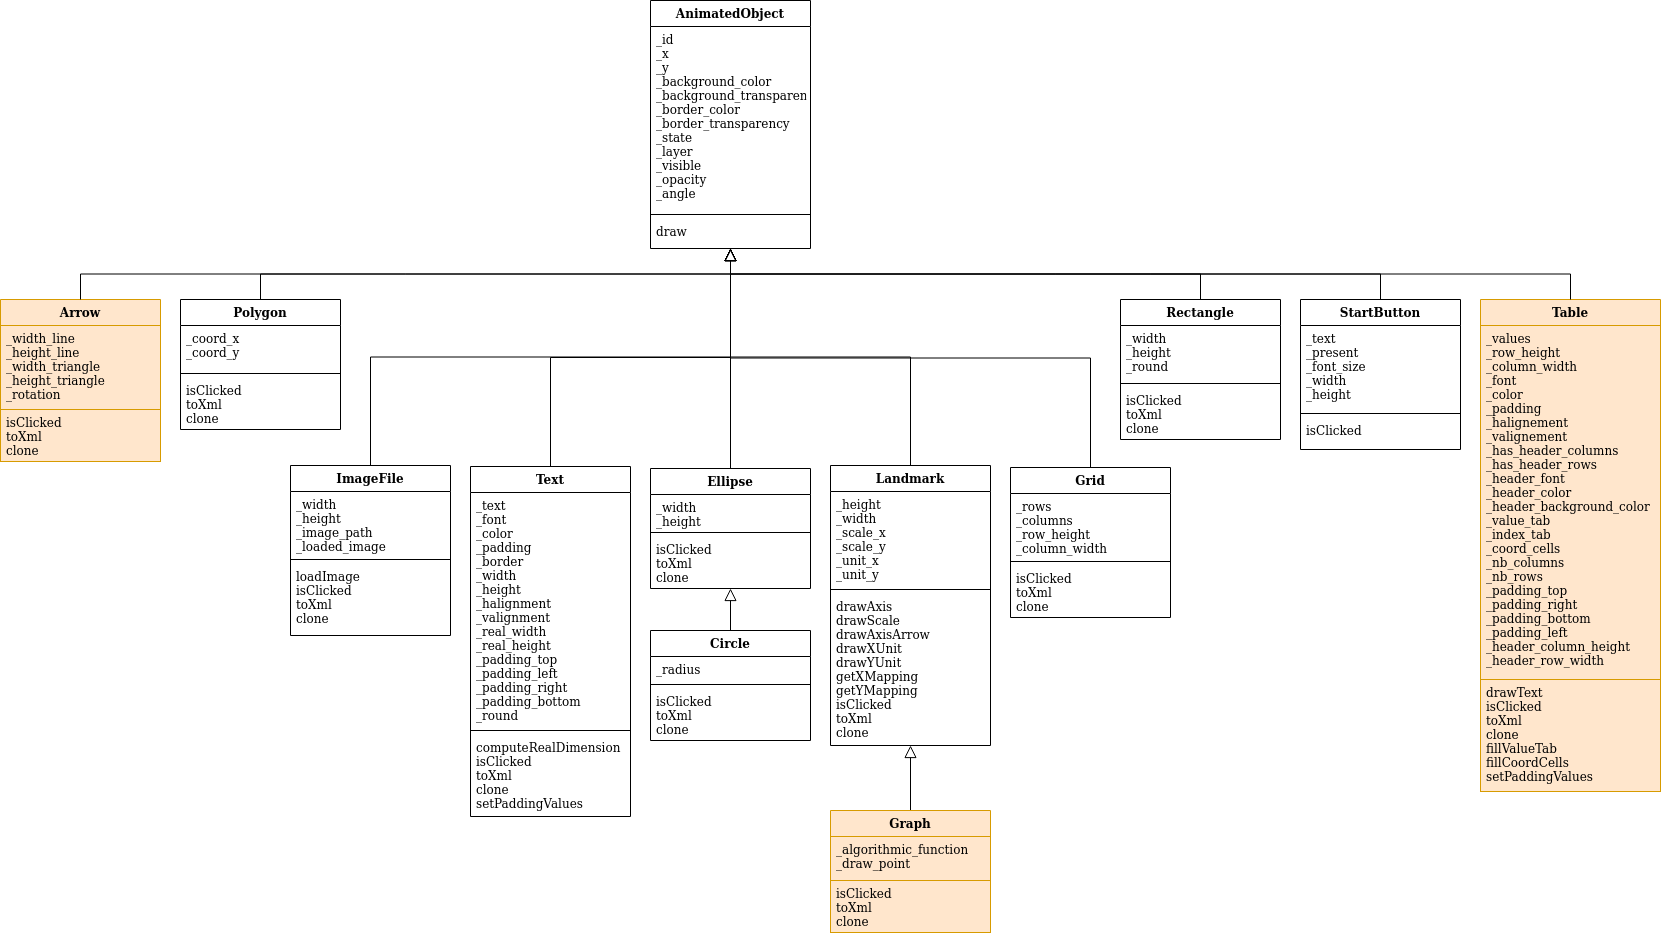

The diagram above was exported from draw.io. Its source (the exported page's mxGraphModel, read from the mxfile embedded in the PNG):
<mxGraphModel dx="2249" dy="1893" grid="1" gridSize="10" guides="1" tooltips="1" connect="1" arrows="1" fold="1" page="1" pageScale="1" pageWidth="827" pageHeight="1169" background="#ffffff" math="0" shadow="0">
  <root>
    <mxCell id="0" />
    <mxCell id="1" parent="0" />
    <mxCell id="6" value="AnimatedObject" style="swimlane;fontStyle=1;align=center;verticalAlign=top;childLayout=stackLayout;horizontal=1;startSize=26;horizontalStack=0;resizeParent=1;resizeParentMax=0;resizeLast=0;collapsible=1;marginBottom=0;swimlaneFillColor=#ffffff;" parent="1" vertex="1">
      <mxGeometry x="130" y="-210" width="160" height="248" as="geometry" />
    </mxCell>
    <mxCell id="7" value="_id&#10;_x&#10;_y&#10;_background_color&#10;_background_transparent&#10;_border_color&#10;_border_transparency&#10;_state&#10;_layer&#10;_visible&#10;_opacity&#10;_angle&#10;" style="text;strokeColor=none;fillColor=none;align=left;verticalAlign=top;spacingLeft=4;spacingRight=4;overflow=hidden;rotatable=0;points=[[0,0.5],[1,0.5]];portConstraint=eastwest;" parent="6" vertex="1">
      <mxGeometry y="26" width="160" height="184" as="geometry" />
    </mxCell>
    <mxCell id="8" value="" style="line;strokeWidth=1;fillColor=none;align=left;verticalAlign=middle;spacingTop=-1;spacingLeft=3;spacingRight=3;rotatable=0;labelPosition=right;points=[];portConstraint=eastwest;" parent="6" vertex="1">
      <mxGeometry y="210" width="160" height="8" as="geometry" />
    </mxCell>
    <mxCell id="9" value="draw" style="text;strokeColor=none;fillColor=none;align=left;verticalAlign=top;spacingLeft=4;spacingRight=4;overflow=hidden;rotatable=0;points=[[0,0.5],[1,0.5]];portConstraint=eastwest;" parent="6" vertex="1">
      <mxGeometry y="218" width="160" height="30" as="geometry" />
    </mxCell>
    <mxCell id="53" style="edgeStyle=orthogonalEdgeStyle;rounded=0;html=1;jettySize=auto;orthogonalLoop=1;endArrow=block;endFill=0;exitX=0.5;exitY=0;endSize=10;" parent="1" source="15" target="19" edge="1">
      <mxGeometry relative="1" as="geometry" />
    </mxCell>
    <mxCell id="15" value="Circle" style="swimlane;fontStyle=1;align=center;verticalAlign=top;childLayout=stackLayout;horizontal=1;startSize=26;horizontalStack=0;resizeParent=1;resizeParentMax=0;resizeLast=0;collapsible=1;marginBottom=0;swimlaneFillColor=#ffffff;" parent="1" vertex="1">
      <mxGeometry x="130" y="420" width="160" height="110" as="geometry" />
    </mxCell>
    <mxCell id="16" value="_radius" style="text;strokeColor=none;fillColor=none;align=left;verticalAlign=top;spacingLeft=4;spacingRight=4;overflow=hidden;rotatable=0;points=[[0,0.5],[1,0.5]];portConstraint=eastwest;" parent="15" vertex="1">
      <mxGeometry y="26" width="160" height="24" as="geometry" />
    </mxCell>
    <mxCell id="17" value="" style="line;strokeWidth=1;fillColor=none;align=left;verticalAlign=middle;spacingTop=-1;spacingLeft=3;spacingRight=3;rotatable=0;labelPosition=right;points=[];portConstraint=eastwest;" parent="15" vertex="1">
      <mxGeometry y="50" width="160" height="8" as="geometry" />
    </mxCell>
    <mxCell id="18" value="isClicked&#10;toXml&#10;clone" style="text;strokeColor=none;fillColor=none;align=left;verticalAlign=top;spacingLeft=4;spacingRight=4;overflow=hidden;rotatable=0;points=[[0,0.5],[1,0.5]];portConstraint=eastwest;" parent="15" vertex="1">
      <mxGeometry y="58" width="160" height="52" as="geometry" />
    </mxCell>
    <mxCell id="60" style="edgeStyle=orthogonalEdgeStyle;rounded=0;html=1;endArrow=block;endFill=0;jettySize=auto;orthogonalLoop=1;exitX=0.5;exitY=0;endSize=10;" parent="1" source="19" target="6" edge="1">
      <mxGeometry relative="1" as="geometry" />
    </mxCell>
    <mxCell id="19" value="Ellipse" style="swimlane;fontStyle=1;align=center;verticalAlign=top;childLayout=stackLayout;horizontal=1;startSize=26;horizontalStack=0;resizeParent=1;resizeParentMax=0;resizeLast=0;collapsible=1;marginBottom=0;swimlaneFillColor=#ffffff;" parent="1" vertex="1">
      <mxGeometry x="130" y="258" width="160" height="120" as="geometry" />
    </mxCell>
    <mxCell id="20" value="_width&#10;_height" style="text;strokeColor=none;fillColor=none;align=left;verticalAlign=top;spacingLeft=4;spacingRight=4;overflow=hidden;rotatable=0;points=[[0,0.5],[1,0.5]];portConstraint=eastwest;" parent="19" vertex="1">
      <mxGeometry y="26" width="160" height="34" as="geometry" />
    </mxCell>
    <mxCell id="21" value="" style="line;strokeWidth=1;fillColor=none;align=left;verticalAlign=middle;spacingTop=-1;spacingLeft=3;spacingRight=3;rotatable=0;labelPosition=right;points=[];portConstraint=eastwest;" parent="19" vertex="1">
      <mxGeometry y="60" width="160" height="8" as="geometry" />
    </mxCell>
    <mxCell id="22" value="isClicked&#10;toXml&#10;clone" style="text;strokeColor=none;fillColor=none;align=left;verticalAlign=top;spacingLeft=4;spacingRight=4;overflow=hidden;rotatable=0;points=[[0,0.5],[1,0.5]];portConstraint=eastwest;" parent="19" vertex="1">
      <mxGeometry y="68" width="160" height="52" as="geometry" />
    </mxCell>
    <mxCell id="59" style="edgeStyle=orthogonalEdgeStyle;rounded=0;html=1;endArrow=block;endFill=0;jettySize=auto;orthogonalLoop=1;exitX=0.5;exitY=0;endSize=10;" parent="1" source="23" target="6" edge="1">
      <mxGeometry relative="1" as="geometry" />
    </mxCell>
    <mxCell id="23" value="Grid" style="swimlane;fontStyle=1;align=center;verticalAlign=top;childLayout=stackLayout;horizontal=1;startSize=26;horizontalStack=0;resizeParent=1;resizeParentMax=0;resizeLast=0;collapsible=1;marginBottom=0;swimlaneFillColor=#ffffff;" parent="1" vertex="1">
      <mxGeometry x="490" y="257" width="160" height="150" as="geometry" />
    </mxCell>
    <mxCell id="24" value="_rows&#10;_columns&#10;_row_height&#10;_column_width" style="text;strokeColor=none;fillColor=none;align=left;verticalAlign=top;spacingLeft=4;spacingRight=4;overflow=hidden;rotatable=0;points=[[0,0.5],[1,0.5]];portConstraint=eastwest;" parent="23" vertex="1">
      <mxGeometry y="26" width="160" height="64" as="geometry" />
    </mxCell>
    <mxCell id="25" value="" style="line;strokeWidth=1;fillColor=none;align=left;verticalAlign=middle;spacingTop=-1;spacingLeft=3;spacingRight=3;rotatable=0;labelPosition=right;points=[];portConstraint=eastwest;" parent="23" vertex="1">
      <mxGeometry y="90" width="160" height="8" as="geometry" />
    </mxCell>
    <mxCell id="26" value="isClicked&#10;toXml&#10;clone" style="text;strokeColor=none;fillColor=none;align=left;verticalAlign=top;spacingLeft=4;spacingRight=4;overflow=hidden;rotatable=0;points=[[0,0.5],[1,0.5]];portConstraint=eastwest;" parent="23" vertex="1">
      <mxGeometry y="98" width="160" height="52" as="geometry" />
    </mxCell>
    <mxCell id="57" style="edgeStyle=orthogonalEdgeStyle;rounded=0;html=1;endArrow=block;endFill=0;jettySize=auto;orthogonalLoop=1;endSize=10;exitX=0.5;exitY=0;" parent="1" source="28" target="6" edge="1">
      <mxGeometry relative="1" as="geometry">
        <mxPoint x="460" y="180" as="targetPoint" />
      </mxGeometry>
    </mxCell>
    <mxCell id="28" value="ImageFile" style="swimlane;fontStyle=1;align=center;verticalAlign=top;childLayout=stackLayout;horizontal=1;startSize=26;horizontalStack=0;resizeParent=1;resizeParentMax=0;resizeLast=0;collapsible=1;marginBottom=0;swimlaneFillColor=#ffffff;" parent="1" vertex="1">
      <mxGeometry x="-230" y="255" width="160" height="170" as="geometry" />
    </mxCell>
    <mxCell id="29" value="_width&#10;_height&#10;_image_path&#10;_loaded_image&#10;" style="text;strokeColor=none;fillColor=none;align=left;verticalAlign=top;spacingLeft=4;spacingRight=4;overflow=hidden;rotatable=0;points=[[0,0.5],[1,0.5]];portConstraint=eastwest;" parent="28" vertex="1">
      <mxGeometry y="26" width="160" height="64" as="geometry" />
    </mxCell>
    <mxCell id="30" value="" style="line;strokeWidth=1;fillColor=none;align=left;verticalAlign=middle;spacingTop=-1;spacingLeft=3;spacingRight=3;rotatable=0;labelPosition=right;points=[];portConstraint=eastwest;" parent="28" vertex="1">
      <mxGeometry y="90" width="160" height="8" as="geometry" />
    </mxCell>
    <mxCell id="31" value="loadImage&#10;isClicked&#10;toXml&#10;clone" style="text;strokeColor=none;fillColor=none;align=left;verticalAlign=top;spacingLeft=4;spacingRight=4;overflow=hidden;rotatable=0;points=[[0,0.5],[1,0.5]];portConstraint=eastwest;" parent="28" vertex="1">
      <mxGeometry y="98" width="160" height="72" as="geometry" />
    </mxCell>
    <mxCell id="55" style="edgeStyle=orthogonalEdgeStyle;rounded=0;html=1;endArrow=block;endFill=0;jettySize=auto;orthogonalLoop=1;exitX=0.5;exitY=0;endSize=10;strokeWidth=1;" parent="1" source="32" target="6" edge="1">
      <mxGeometry relative="1" as="geometry" />
    </mxCell>
    <mxCell id="61" style="edgeStyle=orthogonalEdgeStyle;rounded=0;html=1;startSize=7;endArrow=block;endFill=0;endSize=10;jettySize=auto;orthogonalLoop=1;exitX=0.5;exitY=0;" parent="1" source="36" target="6" edge="1">
      <mxGeometry relative="1" as="geometry" />
    </mxCell>
    <mxCell id="36" value="Polygon" style="swimlane;fontStyle=1;align=center;verticalAlign=top;childLayout=stackLayout;horizontal=1;startSize=26;horizontalStack=0;resizeParent=1;resizeParentMax=0;resizeLast=0;collapsible=1;marginBottom=0;swimlaneFillColor=#ffffff;" parent="1" vertex="1">
      <mxGeometry x="-340" y="89" width="160" height="130" as="geometry" />
    </mxCell>
    <mxCell id="37" value="_coord_x&#10;_coord_y" style="text;strokeColor=none;fillColor=none;align=left;verticalAlign=top;spacingLeft=4;spacingRight=4;overflow=hidden;rotatable=0;points=[[0,0.5],[1,0.5]];portConstraint=eastwest;" parent="36" vertex="1">
      <mxGeometry y="26" width="160" height="44" as="geometry" />
    </mxCell>
    <mxCell id="38" value="" style="line;strokeWidth=1;fillColor=none;align=left;verticalAlign=middle;spacingTop=-1;spacingLeft=3;spacingRight=3;rotatable=0;labelPosition=right;points=[];portConstraint=eastwest;" parent="36" vertex="1">
      <mxGeometry y="70" width="160" height="8" as="geometry" />
    </mxCell>
    <mxCell id="39" value="isClicked&#10;toXml&#10;clone" style="text;strokeColor=none;fillColor=none;align=left;verticalAlign=top;spacingLeft=4;spacingRight=4;overflow=hidden;rotatable=0;points=[[0,0.5],[1,0.5]];portConstraint=eastwest;" parent="36" vertex="1">
      <mxGeometry y="78" width="160" height="52" as="geometry" />
    </mxCell>
    <mxCell id="63" style="edgeStyle=orthogonalEdgeStyle;rounded=0;html=1;startSize=7;endArrow=block;endFill=0;endSize=10;jettySize=auto;orthogonalLoop=1;strokeWidth=1;exitX=0.5;exitY=0;" parent="1" source="40" target="6" edge="1">
      <mxGeometry relative="1" as="geometry" />
    </mxCell>
    <mxCell id="40" value="Rectangle" style="swimlane;fontStyle=1;align=center;verticalAlign=top;childLayout=stackLayout;horizontal=1;startSize=26;horizontalStack=0;resizeParent=1;resizeParentMax=0;resizeLast=0;collapsible=1;marginBottom=0;swimlaneFillColor=#ffffff;" parent="1" vertex="1">
      <mxGeometry x="600" y="89" width="160" height="140" as="geometry" />
    </mxCell>
    <mxCell id="41" value="_width&#10;_height&#10;_round" style="text;strokeColor=none;fillColor=none;align=left;verticalAlign=top;spacingLeft=4;spacingRight=4;overflow=hidden;rotatable=0;points=[[0,0.5],[1,0.5]];portConstraint=eastwest;" parent="40" vertex="1">
      <mxGeometry y="26" width="160" height="54" as="geometry" />
    </mxCell>
    <mxCell id="42" value="" style="line;strokeWidth=1;fillColor=none;align=left;verticalAlign=middle;spacingTop=-1;spacingLeft=3;spacingRight=3;rotatable=0;labelPosition=right;points=[];portConstraint=eastwest;" parent="40" vertex="1">
      <mxGeometry y="80" width="160" height="8" as="geometry" />
    </mxCell>
    <mxCell id="43" value="isClicked&#10;toXml&#10;clone" style="text;strokeColor=none;fillColor=none;align=left;verticalAlign=top;spacingLeft=4;spacingRight=4;overflow=hidden;rotatable=0;points=[[0,0.5],[1,0.5]];portConstraint=eastwest;" parent="40" vertex="1">
      <mxGeometry y="88" width="160" height="52" as="geometry" />
    </mxCell>
    <mxCell id="44" value="StartButton" style="swimlane;fontStyle=1;align=center;verticalAlign=top;childLayout=stackLayout;horizontal=1;startSize=26;horizontalStack=0;resizeParent=1;resizeParentMax=0;resizeLast=0;collapsible=1;marginBottom=0;swimlaneFillColor=#ffffff;" parent="1" vertex="1">
      <mxGeometry x="780" y="89" width="160" height="150" as="geometry" />
    </mxCell>
    <mxCell id="45" value="_text&#10;_present&#10;_font_size&#10;_width&#10;_height&#10;" style="text;strokeColor=none;fillColor=none;align=left;verticalAlign=top;spacingLeft=4;spacingRight=4;overflow=hidden;rotatable=0;points=[[0,0.5],[1,0.5]];portConstraint=eastwest;" parent="44" vertex="1">
      <mxGeometry y="26" width="160" height="84" as="geometry" />
    </mxCell>
    <mxCell id="46" value="" style="line;strokeWidth=1;fillColor=none;align=left;verticalAlign=middle;spacingTop=-1;spacingLeft=3;spacingRight=3;rotatable=0;labelPosition=right;points=[];portConstraint=eastwest;" parent="44" vertex="1">
      <mxGeometry y="110" width="160" height="8" as="geometry" />
    </mxCell>
    <mxCell id="47" value="isClicked" style="text;strokeColor=none;fillColor=none;align=left;verticalAlign=top;spacingLeft=4;spacingRight=4;overflow=hidden;rotatable=0;points=[[0,0.5],[1,0.5]];portConstraint=eastwest;" parent="44" vertex="1">
      <mxGeometry y="118" width="160" height="32" as="geometry" />
    </mxCell>
    <mxCell id="56" style="edgeStyle=orthogonalEdgeStyle;rounded=0;html=1;endArrow=block;endFill=0;jettySize=auto;orthogonalLoop=1;endSize=10;startSize=7;exitX=0.5;exitY=0;" parent="1" source="48" target="6" edge="1">
      <mxGeometry relative="1" as="geometry" />
    </mxCell>
    <mxCell id="48" value="Text" style="swimlane;fontStyle=1;align=center;verticalAlign=top;childLayout=stackLayout;horizontal=1;startSize=26;horizontalStack=0;resizeParent=1;resizeParentMax=0;resizeLast=0;collapsible=1;marginBottom=0;swimlaneFillColor=#ffffff;" parent="1" vertex="1">
      <mxGeometry x="-50" y="256" width="160" height="350" as="geometry" />
    </mxCell>
    <mxCell id="49" value="_text&#10;_font&#10;_color&#10;_padding&#10;_border&#10;_width&#10;_height&#10;_halignment&#10;_valignment&#10;_real_width&#10;_real_height&#10;_padding_top&#10;_padding_left&#10;_padding_right&#10;_padding_bottom&#10;_round" style="text;strokeColor=none;fillColor=none;align=left;verticalAlign=top;spacingLeft=4;spacingRight=4;overflow=hidden;rotatable=0;points=[[0,0.5],[1,0.5]];portConstraint=eastwest;" parent="48" vertex="1">
      <mxGeometry y="26" width="160" height="234" as="geometry" />
    </mxCell>
    <mxCell id="50" value="" style="line;strokeWidth=1;fillColor=none;align=left;verticalAlign=middle;spacingTop=-1;spacingLeft=3;spacingRight=3;rotatable=0;labelPosition=right;points=[];portConstraint=eastwest;" parent="48" vertex="1">
      <mxGeometry y="260" width="160" height="8" as="geometry" />
    </mxCell>
    <mxCell id="51" value="computeRealDimension&#10;isClicked&#10;toXml&#10;clone&#10;setPaddingValues&#10;&#10;" style="text;strokeColor=none;fillColor=none;align=left;verticalAlign=top;spacingLeft=4;spacingRight=4;overflow=hidden;rotatable=0;points=[[0,0.5],[1,0.5]];portConstraint=eastwest;" parent="48" vertex="1">
      <mxGeometry y="268" width="160" height="82" as="geometry" />
    </mxCell>
    <mxCell id="65PkX_Fdd8VbFMlZ70Q6-65" style="edgeStyle=orthogonalEdgeStyle;rounded=0;html=1;startSize=7;endArrow=block;endFill=0;endSize=10;jettySize=auto;orthogonalLoop=1;strokeWidth=1;exitX=0.5;exitY=0;exitDx=0;exitDy=0;" parent="1" source="44" edge="1">
      <mxGeometry relative="1" as="geometry">
        <mxPoint x="680" y="89" as="sourcePoint" />
        <mxPoint x="210.00000000000023" y="38" as="targetPoint" />
      </mxGeometry>
    </mxCell>
    <mxCell id="65PkX_Fdd8VbFMlZ70Q6-66" value="Arrow" style="swimlane;fontStyle=1;align=center;verticalAlign=top;childLayout=stackLayout;horizontal=1;startSize=26;horizontalStack=0;resizeParent=1;resizeParentMax=0;resizeLast=0;collapsible=1;marginBottom=0;swimlaneFillColor=#ffffff;fillColor=#ffe6cc;strokeColor=#d79b00;" parent="1" vertex="1">
      <mxGeometry x="-520" y="89" width="160" height="162" as="geometry" />
    </mxCell>
    <mxCell id="65PkX_Fdd8VbFMlZ70Q6-67" value="_width_line&#10;_height_line&#10;_width_triangle&#10;_height_triangle&#10;_rotation&#10;" style="text;strokeColor=#d79b00;fillColor=#ffe6cc;align=left;verticalAlign=top;spacingLeft=4;spacingRight=4;overflow=hidden;rotatable=0;points=[[0,0.5],[1,0.5]];portConstraint=eastwest;" parent="65PkX_Fdd8VbFMlZ70Q6-66" vertex="1">
      <mxGeometry y="26" width="160" height="84" as="geometry" />
    </mxCell>
    <mxCell id="65PkX_Fdd8VbFMlZ70Q6-69" value="isClicked&#10;toXml&#10;clone" style="text;strokeColor=#d79b00;fillColor=#ffe6cc;align=left;verticalAlign=top;spacingLeft=4;spacingRight=4;overflow=hidden;rotatable=0;points=[[0,0.5],[1,0.5]];portConstraint=eastwest;" parent="65PkX_Fdd8VbFMlZ70Q6-66" vertex="1">
      <mxGeometry y="110" width="160" height="52" as="geometry" />
    </mxCell>
    <mxCell id="65PkX_Fdd8VbFMlZ70Q6-71" style="edgeStyle=orthogonalEdgeStyle;rounded=0;html=1;startSize=7;endArrow=block;endFill=0;endSize=10;jettySize=auto;orthogonalLoop=1;exitX=0.5;exitY=0;exitDx=0;exitDy=0;" parent="1" source="65PkX_Fdd8VbFMlZ70Q6-66" edge="1">
      <mxGeometry relative="1" as="geometry">
        <mxPoint x="-250" y="97" as="sourcePoint" />
        <mxPoint x="210" y="38" as="targetPoint" />
      </mxGeometry>
    </mxCell>
    <mxCell id="65PkX_Fdd8VbFMlZ70Q6-72" style="edgeStyle=orthogonalEdgeStyle;rounded=0;html=1;endArrow=block;endFill=0;jettySize=auto;orthogonalLoop=1;endSize=10;strokeWidth=1;entryX=0.5;entryY=1;entryDx=0;entryDy=0;exitX=0.5;exitY=0;exitDx=0;exitDy=0;" parent="1" source="65PkX_Fdd8VbFMlZ70Q6-73" target="32" edge="1">
      <mxGeometry relative="1" as="geometry">
        <mxPoint x="390" y="640" as="sourcePoint" />
        <mxPoint x="390" y="540" as="targetPoint" />
      </mxGeometry>
    </mxCell>
    <mxCell id="32" value="Landmark" style="swimlane;fontStyle=1;align=center;verticalAlign=top;childLayout=stackLayout;horizontal=1;startSize=26;horizontalStack=0;resizeParent=1;resizeParentMax=0;resizeLast=0;collapsible=1;marginBottom=0;swimlaneFillColor=#ffffff;" parent="1" vertex="1">
      <mxGeometry x="310" y="255" width="160" height="280" as="geometry" />
    </mxCell>
    <mxCell id="33" value="_height&#10;_width&#10;_scale_x&#10;_scale_y&#10;_unit_x&#10;_unit_y" style="text;strokeColor=none;fillColor=none;align=left;verticalAlign=top;spacingLeft=4;spacingRight=4;overflow=hidden;rotatable=0;points=[[0,0.5],[1,0.5]];portConstraint=eastwest;" parent="32" vertex="1">
      <mxGeometry y="26" width="160" height="94" as="geometry" />
    </mxCell>
    <mxCell id="34" value="" style="line;strokeWidth=1;fillColor=none;align=left;verticalAlign=middle;spacingTop=-1;spacingLeft=3;spacingRight=3;rotatable=0;labelPosition=right;points=[];portConstraint=eastwest;" parent="32" vertex="1">
      <mxGeometry y="120" width="160" height="8" as="geometry" />
    </mxCell>
    <mxCell id="35" value="drawAxis&#10;drawScale&#10;drawAxisArrow&#10;drawXUnit&#10;drawYUnit&#10;getXMapping&#10;getYMapping&#10;isClicked&#10;toXml&#10;clone" style="text;strokeColor=none;fillColor=none;align=left;verticalAlign=top;spacingLeft=4;spacingRight=4;overflow=hidden;rotatable=0;points=[[0,0.5],[1,0.5]];portConstraint=eastwest;" parent="32" vertex="1">
      <mxGeometry y="128" width="160" height="152" as="geometry" />
    </mxCell>
    <mxCell id="65PkX_Fdd8VbFMlZ70Q6-73" value="Graph" style="swimlane;fontStyle=1;align=center;verticalAlign=top;childLayout=stackLayout;horizontal=1;startSize=26;horizontalStack=0;resizeParent=1;resizeParentMax=0;resizeLast=0;collapsible=1;marginBottom=0;swimlaneFillColor=#ffffff;fillColor=#ffe6cc;strokeColor=#d79b00;" parent="1" vertex="1">
      <mxGeometry x="310" y="600" width="160" height="122" as="geometry" />
    </mxCell>
    <mxCell id="65PkX_Fdd8VbFMlZ70Q6-74" value="_algorithmic_function&#10;_draw_point&#10;" style="text;strokeColor=#d79b00;fillColor=#ffe6cc;align=left;verticalAlign=top;spacingLeft=4;spacingRight=4;overflow=hidden;rotatable=0;points=[[0,0.5],[1,0.5]];portConstraint=eastwest;" parent="65PkX_Fdd8VbFMlZ70Q6-73" vertex="1">
      <mxGeometry y="26" width="160" height="44" as="geometry" />
    </mxCell>
    <mxCell id="65PkX_Fdd8VbFMlZ70Q6-76" value="isClicked&#10;toXml&#10;clone" style="text;strokeColor=#d79b00;fillColor=#ffe6cc;align=left;verticalAlign=top;spacingLeft=4;spacingRight=4;overflow=hidden;rotatable=0;points=[[0,0.5],[1,0.5]];portConstraint=eastwest;" parent="65PkX_Fdd8VbFMlZ70Q6-73" vertex="1">
      <mxGeometry y="70" width="160" height="52" as="geometry" />
    </mxCell>
    <mxCell id="65PkX_Fdd8VbFMlZ70Q6-77" value="Table" style="swimlane;fontStyle=1;align=center;verticalAlign=top;childLayout=stackLayout;horizontal=1;startSize=26;horizontalStack=0;resizeParent=1;resizeParentMax=0;resizeLast=0;collapsible=1;marginBottom=0;swimlaneFillColor=#ffffff;fillColor=#ffe6cc;strokeColor=#d79b00;" parent="1" vertex="1">
      <mxGeometry x="960" y="89" width="180" height="492" as="geometry" />
    </mxCell>
    <mxCell id="65PkX_Fdd8VbFMlZ70Q6-78" value="_values&#10;_row_height&#10;_column_width&#10;_font&#10;_color&#10;_padding&#10;_halignement&#10;_valignement&#10;_has_header_columns&#10;_has_header_rows&#10;_header_font&#10;_header_color&#10;_header_background_color&#10;_value_tab&#10;_index_tab&#10;_coord_cells&#10;_nb_columns&#10;_nb_rows&#10;_padding_top&#10;_padding_right&#10;_padding_bottom&#10;_padding_left&#10;_header_column_height&#10;_header_row_width&#10;&#10;" style="text;strokeColor=#d79b00;fillColor=#ffe6cc;align=left;verticalAlign=top;spacingLeft=4;spacingRight=4;overflow=hidden;rotatable=0;points=[[0,0.5],[1,0.5]];portConstraint=eastwest;" parent="65PkX_Fdd8VbFMlZ70Q6-77" vertex="1">
      <mxGeometry y="26" width="180" height="354" as="geometry" />
    </mxCell>
    <mxCell id="65PkX_Fdd8VbFMlZ70Q6-80" value="drawText&#10;isClicked&#10;toXml&#10;clone&#10;fillValueTab&#10;fillCoordCells&#10;setPaddingValues" style="text;strokeColor=#d79b00;fillColor=#ffe6cc;align=left;verticalAlign=top;spacingLeft=4;spacingRight=4;overflow=hidden;rotatable=0;points=[[0,0.5],[1,0.5]];portConstraint=eastwest;" parent="65PkX_Fdd8VbFMlZ70Q6-77" vertex="1">
      <mxGeometry y="380" width="180" height="112" as="geometry" />
    </mxCell>
    <mxCell id="65PkX_Fdd8VbFMlZ70Q6-81" style="edgeStyle=orthogonalEdgeStyle;rounded=0;html=1;startSize=7;endArrow=block;endFill=0;endSize=10;jettySize=auto;orthogonalLoop=1;strokeWidth=1;exitX=0.5;exitY=0;exitDx=0;exitDy=0;entryX=0.5;entryY=1;entryDx=0;entryDy=0;" parent="1" source="65PkX_Fdd8VbFMlZ70Q6-77" target="6" edge="1">
      <mxGeometry relative="1" as="geometry">
        <mxPoint x="870" y="99" as="sourcePoint" />
        <mxPoint x="220.00000000000023" y="48" as="targetPoint" />
      </mxGeometry>
    </mxCell>
  </root>
</mxGraphModel>